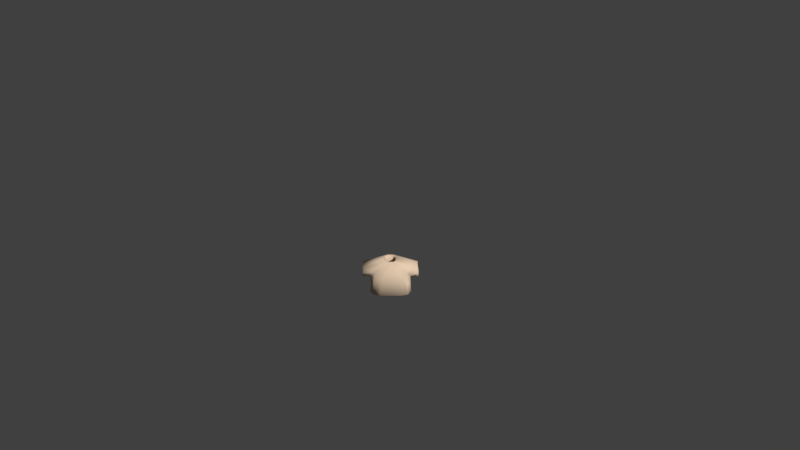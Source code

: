 # Source: Shirt0blue.blend  (saved by Blender 2.77.0; exported with 4.5.12 LTS)
import bpy
from mathutils import Matrix  # noqa: F401  (used for matrix-valued properties, if any)

bpy.ops.wm.read_factory_settings(use_empty=True)
scene = bpy.context.scene
scene.name = 'Scene'

# ---- collections
col_collection_1 = bpy.data.collections.new('Collection 1'); scene.collection.children.link(col_collection_1)

# ---- materials (node trees are filled in below, after node groups)
mat_characters = bpy.data.materials.new('Characters')
mat_characters.alpha_threshold = 0.0
mat_characters.use_transparent_shadow = False
mat_characters.diffuse_color = (0.8, 0.6107, 0.4408, 1.0)
mat_characters.roughness = 0.5
mat_characters.specular_intensity = 0.0

# ---- material node trees

# ---- world
world_world = bpy.data.worlds.new('World'); scene.world = world_world
world_world.color = (0.05088, 0.05088, 0.05088)
world_world.use_sun_shadow = False
world_world.sun_shadow_jitter_overblur = 0.0
world_world.cycles.sampling_method = 'MANUAL'
world_world.light_settings.ao_factor = 0.1

# ---- cameras
cam_camera = bpy.data.cameras.new('Camera')
cam_camera.clip_end = 100.0
cam_camera.lens = 35.0
cam_camera.sensor_width = 32.0
cam_camera.sensor_height = 18.0
cam_camera.ortho_scale = 7.314
cam_camera.dof.focus_distance = 0.0
cam_camera.dof.aperture_fstop = 128.0

# ---- meshes
me_sphere_002 = bpy.data.meshes.new('Sphere.002')
me_sphere_002.from_pydata([(-0.9068, -0.3842, -0.2331), (-0.9068, 0.5064, -0.2331), (0.9068, 0.5064, -0.2331), (0.9068, -0.3842, -0.2331), (0.7739, 0.3437, 0.5754), (0.7739, -0.3842, 0.5754), (-0.7739, 0.3437, 0.5754), (-0.7739, -0.3842, 0.5754), (-0.8798, 0.623, -0.4971), (-0.8798, -0.5773, -0.4971), (0.8798, -0.5773, -0.4971), (0.8798, 0.623, -0.4971), (0.2837, 0.2761, 0.6431), (0.2837, -0.3166, 0.6431), (-0.2837, -0.3166, 0.6431), (-0.2837, 0.2761, 0.6431), (1.242, -0.3704, -0.2947), (1.242, 0.3704, -0.2947), (1.203, 0.3704, 0.3997), (1.203, -0.3704, 0.3997), (-1.242, 0.3704, -0.2947), (-1.242, -0.3704, -0.2947), (-1.203, -0.3704, 0.3997), (-1.203, 0.3704, 0.3997), (-0.9351, 0.651, -0.9967), (-0.9351, -0.6396, -0.9967), (0.9351, -0.6396, -0.9967), (0.9351, 0.651, -0.9967), (0.8798, 0.01711, -0.4971), (0.9351, 0.0001969, -0.9967), (-0.8798, 0.01711, -0.4971), (-0.9351, 0.0001969, -0.9967), (-0.5817, -0.4802, 0.07301), (0.5817, -0.4802, 0.07301), (3.576e-07, -0.3166, 0.6431), (3.576e-07, -0.5773, -0.4971), (2.98e-07, -0.6396, -0.9967), (3.576e-07, -0.4802, 0.07301), (0.5817, 0.4496, 0.07301), (-0.5817, 0.4496, 0.07301), (3.576e-07, 0.2761, 0.6431), (2.98e-07, 0.651, -0.9967), (3.576e-07, 0.623, -0.4971), (3.576e-07, 0.4496, 0.07301)], [], [(37, 33, 13, 34), (7, 6, 23, 22), (28, 10, 26, 29), (30, 8, 24, 31), (5, 3, 16, 19), (0, 1, 8, 30, 9), (2, 3, 10, 28, 11), (4, 2, 11, 38, 12), (5, 4, 12, 13), (6, 7, 14, 15), (7, 0, 9, 32, 14), (1, 6, 15, 39, 8), (3, 5, 13, 33, 10), (4, 5, 19, 18), (3, 2, 17, 16), (2, 4, 18, 17), (1, 0, 21, 20), (0, 7, 22, 21), (6, 1, 20, 23), (43, 39, 15, 40), (11, 28, 29, 27), (9, 30, 31, 25), (36, 26, 10, 35), (42, 11, 27, 41), (35, 10, 33, 37), (9, 35, 37, 32), (25, 36, 35, 9), (32, 37, 34, 14), (42, 8, 39, 43), (11, 42, 43, 38), (8, 42, 41, 24), (38, 43, 40, 12)])
me_sphere_002.polygons.foreach_set('use_smooth', [True] * 32)
_uv = me_sphere_002.uv_layers.new(name='UVMap')
_uv.uv.foreach_set('vector', [0.4009, 0.2719, 0.4009, 0.2997, 0.372, 0.2855, 0.372, 0.2719, 0.3645, 0.3547, 0.4001, 0.3547, 0.4015, 0.3753, 0.3652, 0.3753, 0.34, 0.3627, 0.34, 0.3343, 0.3645, 0.3313, 0.3645, 0.3619, 0.3026, 0.3616, 0.3026, 0.3326, 0.3271, 0.3313, 0.3271, 0.3624, 0.3758, 0.3089, 0.4149, 0.3153, 0.4178, 0.3313, 0.3842, 0.3294, 0.2897, 0.3808, 0.2897, 0.3382, 0.3026, 0.3326, 0.3026, 0.3616, 0.3026, 0.39, 0.3271, 0.3861, 0.3271, 0.3435, 0.34, 0.3343, 0.34, 0.3627, 0.34, 0.3917, 0.2936, 0.2349, 0.334, 0.2286, 0.3478, 0.2299, 0.3188, 0.2441, 0.2897, 0.2584, 0.4384, 0.3547, 0.4028, 0.3547, 0.4061, 0.3313, 0.4351, 0.3313, 0.4001, 0.3547, 0.3645, 0.3547, 0.3678, 0.3313, 0.3968, 0.3313, 0.3758, 0.2349, 0.4149, 0.2286, 0.4292, 0.2299, 0.4009, 0.2441, 0.372, 0.2584, 0.334, 0.3153, 0.2936, 0.3089, 0.2897, 0.2855, 0.3188, 0.2997, 0.3478, 0.314, 0.4149, 0.3153, 0.3758, 0.3089, 0.372, 0.2855, 0.4009, 0.2997, 0.4292, 0.314, 0.4028, 0.3547, 0.4384, 0.3547, 0.4377, 0.3753, 0.4015, 0.3753, 0.4538, 0.2551, 0.4538, 0.2125, 0.4702, 0.219, 0.4702, 0.2544, 0.334, 0.2286, 0.2936, 0.2349, 0.3023, 0.2144, 0.3356, 0.2125, 0.4548, 0.3313, 0.4548, 0.3739, 0.4384, 0.3732, 0.4384, 0.3378, 0.4149, 0.2286, 0.3758, 0.2349, 0.3842, 0.2144, 0.4178, 0.2125, 0.2936, 0.3089, 0.334, 0.3153, 0.3356, 0.3313, 0.3023, 0.3294, 0.3188, 0.2719, 0.3188, 0.2997, 0.2897, 0.2855, 0.2897, 0.2719, 0.34, 0.3917, 0.34, 0.3627, 0.3645, 0.3619, 0.3645, 0.393, 0.3026, 0.39, 0.3026, 0.3616, 0.3271, 0.3624, 0.3271, 0.393, 0.4538, 0.2719, 0.4538, 0.3166, 0.4292, 0.314, 0.4292, 0.2719, 0.3478, 0.2719, 0.3478, 0.2299, 0.372, 0.2272, 0.372, 0.2719, 0.4292, 0.2719, 0.4292, 0.314, 0.4009, 0.2997, 0.4009, 0.2719, 0.4292, 0.2299, 0.4292, 0.2719, 0.4009, 0.2719, 0.4009, 0.2441, 0.4538, 0.2272, 0.4538, 0.2719, 0.4292, 0.2719, 0.4292, 0.2299, 0.4009, 0.2441, 0.4009, 0.2719, 0.372, 0.2719, 0.372, 0.2584, 0.3478, 0.2719, 0.3478, 0.314, 0.3188, 0.2997, 0.3188, 0.2719, 0.3478, 0.2299, 0.3478, 0.2719, 0.3188, 0.2719, 0.3188, 0.2441, 0.3478, 0.314, 0.3478, 0.2719, 0.372, 0.2719, 0.372, 0.3166, 0.3188, 0.2441, 0.3188, 0.2719, 0.2897, 0.2719, 0.2897, 0.2584])
me_sphere_002.materials.append(mat_characters)
me_sphere_002.use_remesh_preserve_volume = False
me_sphere_002.use_remesh_preserve_attributes = False
me_sphere_002.use_mirror_vertex_groups = False
me_sphere_002.update()
arm_armature = bpy.data.armatures.new('Armature')  # bones are not reproduced

# ---- objects
ob_armature = bpy.data.objects.new('Armature', arm_armature)
ob_shirt0blue = bpy.data.objects.new('Shirt0blue', me_sphere_002)
ob_camera = bpy.data.objects.new('Camera', cam_camera)

# ---- transforms, parenting, visibility, modifiers, constraints
ob_armature.location = (0.0, 0.0, 0.0)
ob_armature.scale = (0.4333, 0.4333, 0.4333)
ob_armature.lineart.crease_threshold = 0.0
ob_shirt0blue.parent = ob_armature
ob_shirt0blue.matrix_parent_inverse = Matrix(((2.308, 1.192e-07, 0.0, 3.962), (0.0, 2.308, 0.0, -5.589), (0.0, -5.96e-08, 2.308, -2.178), (0.0, 0.0, 0.0, 1.0)))
ob_shirt0blue.location = (-1.718, 2.424, 1.479)
ob_shirt0blue.scale = (0.3811, 0.3811, 0.3811)
ob_shirt0blue.lineart.crease_threshold = 0.0
_vg = ob_shirt0blue.vertex_groups.new(name='Bone')
_vg = ob_shirt0blue.vertex_groups.new(name='Bone.001')
for _i, _w in zip([0, 1, 6, 7, 8, 9, 10, 12, 13, 14, 15, 24, 28, 30, 31, 32, 33, 34, 35, 37, 38, 39, 40, 41, 42, 43], [0.06764, 0.06739, 0.03819, 0.03188, 0.6842, 0.5585, 0.009477, 0.07206, 0.1072, 0.8693, 0.7915, 0.01259, 0.004739, 0.6213, 0.006295, 0.7139, 0.05833, 0.4882, 0.284, 0.3861, 0.03603, 0.7378, 0.4318, 0.006295, 0.3421, 0.3869]): _vg.add([_i], _w, 'REPLACE')
_vg = ob_shirt0blue.vertex_groups.new(name='Bone.002')
for _i, _w in zip([0, 1, 6, 7, 8, 9, 14, 15, 22, 23, 30, 32, 34, 35, 37, 39, 40, 42, 43], [0.8425, 0.8629, 0.9397, 0.9453, 0.1297, 0.1455, 0.06248, 0.08766, 0.01601, 0.03525, 0.1376, 0.104, 0.03124, 0.07277, 0.05201, 0.1087, 0.04383, 0.06484, 0.05433]): _vg.add([_i], _w, 'REPLACE')
_vg = ob_shirt0blue.vertex_groups.new(name='Bone.003')
for _i, _w in zip([0, 1, 20, 21, 22, 23], [0.05898, 0.05213, 0.9751, 0.9808, 0.9636, 0.9545]): _vg.add([_i], _w, 'REPLACE')
_vg = ob_shirt0blue.vertex_groups.new(name='Bone.004')
for _i, _w in zip([2, 3, 4, 5, 8, 10, 11, 12, 13, 14, 15, 26, 28, 29, 30, 32, 33, 34, 35, 36, 37, 38, 39, 40, 42, 43], [0.06739, 0.06159, 0.04012, 0.03479, 0.009932, 0.6895, 0.5585, 0.8602, 0.7874, 0.06699, 0.1043, 0.009248, 0.624, 0.004624, 0.004966, 0.0335, 0.7384, 0.4272, 0.3447, 0.004624, 0.386, 0.7093, 0.05711, 0.4822, 0.2842, 0.3832]): _vg.add([_i], _w, 'REPLACE')
_vg = ob_shirt0blue.vertex_groups.new(name='Bone.005')
for _i, _w in zip([2, 3, 4, 5, 10, 11, 12, 13, 18, 19, 28, 33, 34, 35, 37, 38, 40, 42, 43], [0.8438, 0.8752, 0.9396, 0.9422, 0.1285, 0.1463, 0.06665, 0.08941, 0.02491, 0.02795, 0.1374, 0.1089, 0.0447, 0.06424, 0.05447, 0.1065, 0.03332, 0.07316, 0.05324]): _vg.add([_i], _w, 'REPLACE')
_vg = ob_shirt0blue.vertex_groups.new(name='Bone.006')
for _i, _w in zip([2, 3, 16, 17, 18, 19], [0.0582, 0.04492, 0.9769, 0.978, 0.9587, 0.9585]): _vg.add([_i], _w, 'REPLACE')
_vg = ob_shirt0blue.vertex_groups.new(name='Bone.013')
_vg = ob_shirt0blue.vertex_groups.new(name='Bone.014')
_vg = ob_shirt0blue.vertex_groups.new(name='Bone.007')
for _i, _w in zip([10, 11, 26, 27, 28, 29, 33, 35, 36, 37, 38, 41, 42, 43], [0.06526, 0.1209, 0.4448, 0.4431, 0.09306, 0.444, 0.03263, 0.03263, 0.2224, 0.01631, 0.06043, 0.2216, 0.06043, 0.03021]): _vg.add([_i], _w, 'REPLACE')
_vg = ob_shirt0blue.vertex_groups.new(name='Bone.008')
for _i, _w in zip([10, 11, 26, 27, 28, 29, 33, 35, 36, 37, 38, 41, 42, 43], [0.05344, 0.1285, 0.4921, 0.4775, 0.09095, 0.4848, 0.02672, 0.02672, 0.246, 0.01336, 0.06423, 0.2387, 0.06423, 0.03211]): _vg.add([_i], _w, 'REPLACE')
_vg = ob_shirt0blue.vertex_groups.new(name='Bone.009')
_vg = ob_shirt0blue.vertex_groups.new(name='Bone.010')
for _i, _w in zip([8, 9, 24, 25, 27, 29, 30, 31, 32, 35, 36, 37, 39, 41, 42, 43], [0.08085, 0.1233, 0.4542, 0.4442, 0.01747, 0.008737, 0.1021, 0.4492, 0.06163, 0.06163, 0.2221, 0.03081, 0.04043, 0.2358, 0.04043, 0.02021]): _vg.add([_i], _w, 'REPLACE')
_vg = ob_shirt0blue.vertex_groups.new(name='Bone.011')
for _i, _w in zip([8, 9, 24, 25, 30, 31, 32, 35, 36, 37, 39, 41, 42, 43], [0.05637, 0.1294, 0.4924, 0.4781, 0.0929, 0.4853, 0.06471, 0.06471, 0.2391, 0.03236, 0.02819, 0.2462, 0.02819, 0.01409]): _vg.add([_i], _w, 'REPLACE')
_vg = ob_shirt0blue.vertex_groups.new(name='Bone.012')
_m = ob_shirt0blue.modifiers.new('Armature', 'ARMATURE')
_m.object = ob_armature
_m = ob_shirt0blue.modifiers.new('Subsurf', 'SUBSURF')
_m.uv_smooth = 'PRESERVE_CORNERS'
_m.quality = 1
_m.render_levels = 1
_m.show_only_control_edges = False
_m = ob_shirt0blue.modifiers.new('Solidify', 'SOLIDIFY')
_m.thickness = 0.1
_m.nonmanifold_thickness_mode = 'FIXED'
_m.nonmanifold_merge_threshold = 0.0003
_m = ob_shirt0blue.modifiers.new('Decimate', 'DECIMATE')
_m.decimate_type = 'DISSOLVE'
_m.angle_limit = 0.192
_m.delimit = {'NORMAL'}
ob_camera.location = (0.4563, -11.79, 9.594)
ob_camera.rotation_euler = (0.9667, 0.01081, 0.01677)
ob_camera.lock_rotations_4d = False
ob_camera.empty_display_type = 'ARROWS'
ob_camera.color = (0.0, 0.0, 0.0, 0.0)
ob_camera.display_type = 'WIRE'
ob_camera.lineart.crease_threshold = 0.0

# ---- collection membership
col_collection_1.objects.link(ob_armature)
col_collection_1.objects.link(ob_shirt0blue)
col_collection_1.objects.link(ob_camera)

# ---- scene / render settings (as saved in the file)
scene.camera = ob_camera
scene.frame_start = 1; scene.frame_end = 200; scene.frame_set(55)
scene.render.engine = 'BLENDER_EEVEE_NEXT'
scene.render.resolution_percentage = 50
scene.render.dither_intensity = 0.0
scene.cycles.use_denoising = False
scene.cycles.samples = 128
scene.cycles.sampling_pattern = 'TABULATED_SOBOL'
scene.cycles.light_sampling_threshold = 0.0
scene.cycles.use_adaptive_sampling = False
scene.cycles.use_light_tree = False
scene.cycles.blur_glossy = 0.0
scene.cycles.sample_clamp_indirect = 0.0
scene.view_settings.view_transform = 'Standard'
bpy.context.view_layer.update()

# ---- added for rendering (the .blend has no usable light): sun
light_auto_sun = bpy.data.lights.new('AutoSun', 'SUN')
light_auto_sun.energy = 3.0
light_auto_sun.angle = 0.0523599
ob_auto_sun = bpy.data.objects.new('AutoSun', light_auto_sun)
scene.collection.objects.link(ob_auto_sun)
ob_auto_sun.rotation_euler = (0.872665, 0.174533, 0.523599)
bpy.context.view_layer.update()
